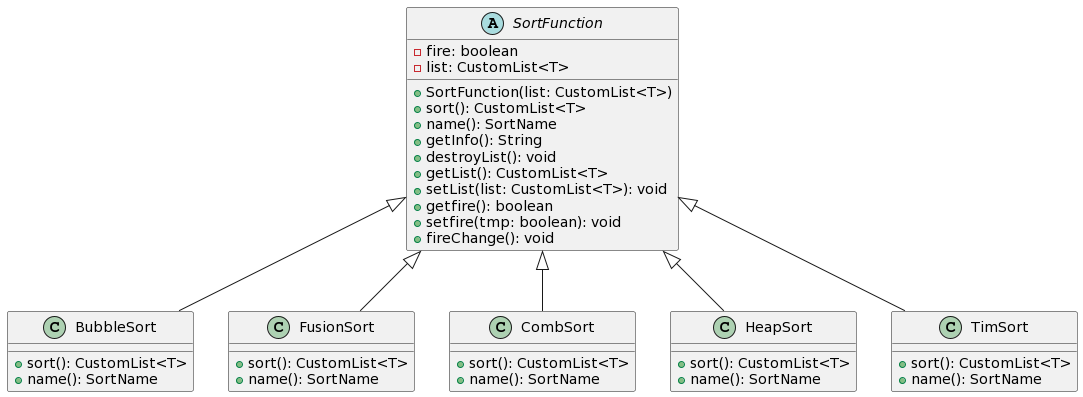

The diagram above was rendered by PlantUML. Its source (embedded in the PNG):
@startuml
abstract class SortFunction {
    - fire: boolean
    - list: CustomList<T>
    + SortFunction(list: CustomList<T>)
    + sort(): CustomList<T>
    + name(): SortName
    + getInfo(): String
    + destroyList(): void
    + getList(): CustomList<T>
    + setList(list: CustomList<T>): void
    + getfire(): boolean
    + setfire(tmp: boolean): void
    + fireChange(): void
}

class BubbleSort {
    + sort(): CustomList<T>
    + name(): SortName
}

class FusionSort {
    + sort(): CustomList<T>
    + name(): SortName
}

class CombSort {
    + sort(): CustomList<T>
    + name(): SortName
}

class HeapSort {
    + sort(): CustomList<T>
    + name(): SortName
}



class TimSort {
    + sort(): CustomList<T>
    + name(): SortName
}


SortFunction <|-- BubbleSort
SortFunction <|-- FusionSort
SortFunction <|-- CombSort
SortFunction <|-- HeapSort
SortFunction <|-- TimSort
@enduml